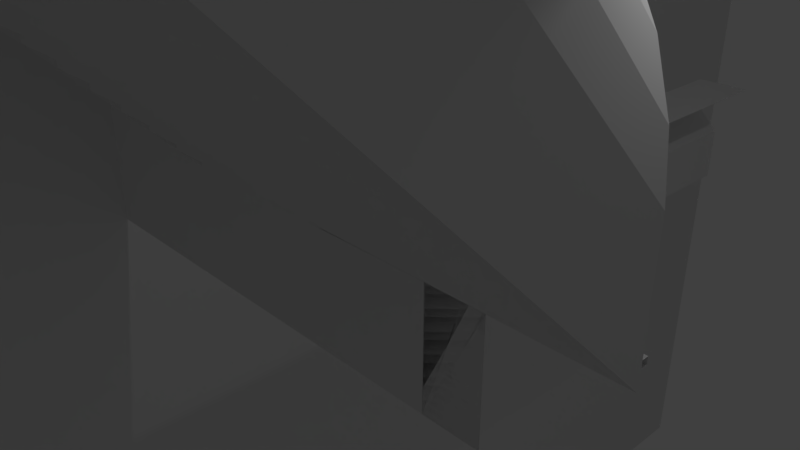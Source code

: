 # Source: station.blend  (saved by Blender 2.79.0; exported with 4.5.12 LTS)
import bpy
from mathutils import Matrix  # noqa: F401  (used for matrix-valued properties, if any)

bpy.ops.wm.read_factory_settings(use_empty=True)
scene = bpy.context.scene
scene.name = 'Scene'

# ---- collections
col_collection_1 = bpy.data.collections.new('Collection 1'); scene.collection.children.link(col_collection_1)

# ---- materials (node trees are filled in below, after node groups)
mat_material_002 = bpy.data.materials.new('Material.002')
mat_material_002.alpha_threshold = 0.0
mat_material_002.use_transparent_shadow = False
mat_material_002.roughness = 0.5
mat_material_003 = bpy.data.materials.new('Material.003')
mat_material_003.alpha_threshold = 0.0
mat_material_003.use_transparent_shadow = False
mat_material_003.roughness = 0.5
mat_material = bpy.data.materials.new('Material')
mat_material.alpha_threshold = 0.0
mat_material.use_transparent_shadow = False
mat_material.roughness = 0.5
mat_material_001 = bpy.data.materials.new('Material.001')
mat_material_001.alpha_threshold = 0.0
mat_material_001.use_transparent_shadow = False
mat_material_001.roughness = 0.5

# ---- material node trees

# ---- world
world_world = bpy.data.worlds.new('World'); scene.world = world_world
world_world.color = (0.05088, 0.05088, 0.05088)
world_world.use_sun_shadow = False
world_world.sun_shadow_jitter_overblur = 0.0
world_world.cycles.sampling_method = 'MANUAL'

# ---- cameras
cam_camera = bpy.data.cameras.new('Camera')
cam_camera.clip_end = 100.0
cam_camera.lens = 35.0
cam_camera.sensor_width = 32.0
cam_camera.sensor_height = 18.0
cam_camera.ortho_scale = 7.314
cam_camera.dof.focus_distance = 0.0
cam_camera.dof.aperture_fstop = 128.0

# ---- lights
light_lamp = bpy.data.lights.new('Lamp', 'POINT')
light_lamp.transmission_factor = 0.0
light_lamp.cutoff_distance = 30.0
light_lamp.energy = 100.0
light_lamp.shadow_buffer_clip_start = 1.001
light_lamp.shadow_soft_size = 0.1
light_lamp.shadow_maximum_resolution = 0.006
light_lamp.use_absolute_resolution = True

# ---- meshes
me_cube = bpy.data.meshes.new('Cube')
me_cube.from_pydata([(-2.425, -1.425, -0.5), (-2.425, -1.425, 2.25), (-2.425, 0.575, -0.5), (-2.425, 0.575, 2.25), (-0.175, -1.425, -0.5), (-0.175, -1.425, 2.25), (-0.175, 0.575, -0.5), (-0.175, 0.575, 2.25), (-0.175, -0.325, 0.3), (-0.175, -0.525, 0.25), (-0.175, -0.325, 0.25), (-0.175, -0.525, 0.3), (-0.175, -0.5231, 0.3195), (-0.175, -0.5174, 0.3383), (-0.175, -0.5081, 0.3556), (-0.175, -0.4957, 0.3707), (-0.175, -0.4806, 0.3831), (-0.175, -0.4633, 0.3924), (-0.175, -0.4445, 0.3981), (-0.175, -0.425, 0.4), (-0.175, -0.4055, 0.3981), (-0.175, -0.3867, 0.3924), (-0.175, -0.3694, 0.3831), (-0.175, -0.3543, 0.3707), (-0.175, -0.3419, 0.3556), (-0.175, -0.3326, 0.3383), (-0.175, -0.3269, 0.3195), (-2.4, -1.4, -0.475), (-2.4, -1.4, 2.225), (-2.4, 0.55, -0.475), (-2.4, 0.55, 2.225), (-0.2, -1.4, -0.475), (-0.2, -1.4, 2.225), (-0.2, 0.55, -0.475), (-0.2, 0.55, 2.225), (-0.2, -0.325, 0.3), (-0.2, -0.525, 0.25), (-0.2, -0.325, 0.25), (-0.2, -0.525, 0.3), (-0.2, -0.5231, 0.3195), (-0.2, -0.5174, 0.3383), (-0.2, -0.5081, 0.3556), (-0.2, -0.4957, 0.3707), (-0.2, -0.4806, 0.3831), (-0.2, -0.4633, 0.3924), (-0.2, -0.4445, 0.3981), (-0.2, -0.425, 0.4), (-0.2, -0.4055, 0.3981), (-0.2, -0.3867, 0.3924), (-0.2, -0.3694, 0.3831), (-0.2, -0.3543, 0.3707), (-0.2, -0.3419, 0.3556), (-0.2, -0.3326, 0.3383), (-0.2, -0.3269, 0.3195)], [], [(0, 2, 3, 1), (2, 6, 7, 3), (4, 0, 1, 5), (2, 0, 4, 6), (7, 5, 1, 3), (6, 4, 9, 10), (9, 4, 5, 19, 18, 17, 16, 15, 14, 13, 12, 11), (19, 7, 6, 10, 8, 26, 25, 24, 23, 22, 21, 20), (5, 7, 19), (27, 29, 30, 28), (29, 33, 34, 30), (31, 27, 28, 32), (29, 27, 31, 33), (34, 32, 28, 30), (33, 31, 36, 37), (9, 36, 38, 11), (11, 38, 39, 12), (12, 39, 40, 13), (13, 40, 41, 14), (14, 41, 42, 15), (15, 42, 43, 16), (16, 43, 44, 17), (17, 44, 45, 18), (18, 45, 46, 19), (19, 46, 47, 20), (20, 47, 48, 21), (21, 48, 49, 22), (22, 49, 50, 23), (23, 50, 51, 24), (24, 51, 52, 25), (25, 52, 53, 26), (26, 53, 35, 8), (8, 35, 37, 10), (10, 37, 36, 9), (31, 32, 46, 45, 44, 43, 42, 41, 40, 39, 38, 36), (34, 33, 37, 35, 53, 52, 51, 50, 49, 48, 47, 46), (32, 34, 46)])
me_cube.polygons.foreach_set('material_index', [1, 1, 1, 1, 1, 1, 1, 1, 1, 0, 0, 0, 0, 0, 0, 0, 0, 0, 0, 0, 0, 0, 0, 0, 0, 0, 0, 0, 0, 0, 0, 0, 0, 0, 0, 0, 0])
_uv = me_cube.uv_layers.new(name='UVMap')
_uv.uv.foreach_set('vector', [1.419e-08, 0.6622, 0.2381, 0.6622, 0.2381, 1.0, 0.0, 1.0, 0.2679, 0.3342, 2.838e-08, 0.3342, 0.0, 2.928e-08, 0.2679, 0.0, 0.2679, 4.393e-08, 0.5357, 0.0, 0.5357, 0.3342, 0.2679, 0.3342, 0.7619, 0.3342, 1.0, 0.3342, 1.0, 0.6105, 0.7619, 0.6105, 0.5238, 0.6719, 0.7619, 0.6719, 0.7619, 0.9483, 0.5238, 0.9483, 0.7619, 0.6719, 0.5238, 0.6719, 0.631, 0.5798, 0.6548, 0.5798, 0.631, 0.5798, 0.5238, 0.6719, 0.5238, 0.3342, 0.6429, 0.5614, 0.6405, 0.5616, 0.6383, 0.5623, 0.6362, 0.5634, 0.6344, 0.565, 0.633, 0.5668, 0.6319, 0.569, 0.6312, 0.5713, 0.631, 0.5737, 0.6429, 0.5614, 0.7619, 0.3342, 0.7619, 0.6719, 0.6548, 0.5798, 0.6548, 0.5737, 0.6545, 0.5713, 0.6539, 0.569, 0.6528, 0.5668, 0.6513, 0.565, 0.6495, 0.5634, 0.6474, 0.5623, 0.6452, 0.5616, 0.5238, 0.3342, 0.7619, 0.3342, 0.6429, 0.5614, 0.4702, 0.9939, 0.2381, 0.9939, 0.2381, 0.6622, 0.4702, 0.6622, 0.2619, 0.6622, 2.661e-08, 0.6622, 0.0, 0.3342, 0.2619, 0.3342, 0.5238, 0.6622, 0.2619, 0.6622, 0.2619, 0.3342, 0.5238, 0.3342, 0.7679, 0.0, 1.0, 2.928e-08, 1.0, 0.2702, 0.7679, 0.2702, 0.994, 0.8807, 0.7619, 0.8807, 0.7619, 0.6105, 0.994, 0.6105, 0.7679, 0.3316, 0.5357, 0.3316, 0.6399, 0.2426, 0.6637, 0.2426, 0.4762, 0.6622, 0.4792, 0.6622, 0.4792, 0.6683, 0.4762, 0.6683, 0.4762, 0.6683, 0.4792, 0.6683, 0.4792, 0.6707, 0.4762, 0.6707, 0.4762, 0.6707, 0.4792, 0.6707, 0.4792, 0.6731, 0.4762, 0.6731, 0.4762, 0.6731, 0.4792, 0.6731, 0.4792, 0.6754, 0.4762, 0.6754, 0.4762, 0.6754, 0.4792, 0.6754, 0.4792, 0.6774, 0.4762, 0.6774, 0.4762, 0.6796, 0.4732, 0.6796, 0.4732, 0.6777, 0.4762, 0.6777, 0.4762, 0.6777, 0.4732, 0.6777, 0.4732, 0.6756, 0.4762, 0.6756, 0.4762, 0.6756, 0.4732, 0.6756, 0.4732, 0.6733, 0.4762, 0.6733, 0.4762, 0.6733, 0.4732, 0.6733, 0.4732, 0.6709, 0.4762, 0.6709, 0.4762, 0.6709, 0.4732, 0.6709, 0.4732, 0.6685, 0.4762, 0.6685, 0.4762, 0.6685, 0.4732, 0.6685, 0.4732, 0.6662, 0.4762, 0.6662, 0.4762, 0.6662, 0.4732, 0.6662, 0.4732, 0.6641, 0.4762, 0.6641, 0.4762, 0.6641, 0.4732, 0.6641, 0.4732, 0.6622, 0.4762, 0.6622, 0.4792, 0.6622, 0.4821, 0.6622, 0.4821, 0.6643, 0.4792, 0.6643, 0.4792, 0.6643, 0.4821, 0.6643, 0.4821, 0.6666, 0.4792, 0.6666, 0.4792, 0.6666, 0.4821, 0.6666, 0.4821, 0.6689, 0.4792, 0.6689, 0.4792, 0.6689, 0.4821, 0.6689, 0.4821, 0.6714, 0.4792, 0.6714, 0.4792, 0.6714, 0.4821, 0.6714, 0.4821, 0.6774, 0.4792, 0.6774, 0.4732, 0.6868, 0.4702, 0.6868, 0.4702, 0.6622, 0.4732, 0.6622, 0.5357, 0.3316, 0.5357, 2.928e-08, 0.6518, 0.2242, 0.6495, 0.2244, 0.6472, 0.2251, 0.6452, 0.2262, 0.6434, 0.2278, 0.6419, 0.2296, 0.6408, 0.2317, 0.6401, 0.234, 0.6399, 0.2364, 0.6399, 0.2426, 0.7679, 0.0, 0.7679, 0.3316, 0.6637, 0.2426, 0.6637, 0.2364, 0.6635, 0.234, 0.6628, 0.2317, 0.6617, 0.2296, 0.6602, 0.2278, 0.6584, 0.2262, 0.6563, 0.2251, 0.6541, 0.2244, 0.6518, 0.2242, 0.5357, 2.928e-08, 0.7679, 0.0, 0.6518, 0.2242])
me_cube.materials.append(mat_material_002)
me_cube.materials.append(mat_material_003)
me_cube.use_remesh_preserve_volume = False
me_cube.use_remesh_preserve_attributes = False
me_cube.use_mirror_vertex_groups = False
me_cube.update()
me_circle_003 = bpy.data.meshes.new('Circle.003')
me_circle_003.from_pydata([(2.828, -10.0, 14.83), (2.222, -10.0, 15.33), (1.531, -10.0, 15.7), (0.7804, -10.0, 15.92), (-0.7804, -10.0, 15.92), (-1.531, -10.0, 15.7), (-2.222, -10.0, 15.33), (-2.828, -10.0, 14.83), (-3.326, -10.0, 14.22), (-3.696, -10.0, 13.53), (-3.923, -10.0, 12.78), (-4.0, -10.0, 12.0), (3.326, -10.0, 14.22), (3.696, -10.0, 13.53), (3.923, -10.0, 12.78), (4.0, -10.0, 12.0), (-4.0, -10.0, 10.0), (4.0, -10.0, 10.0), (3.562e-07, -10.0, 16.0), (2.64, -11.92, 14.83), (2.045, -11.8, 15.33), (1.367, -11.66, 15.7), (0.6309, -11.52, 15.92), (-0.8999, -11.21, 15.92), (-1.636, -11.07, 15.7), (-2.314, -10.93, 15.33), (-2.909, -10.81, 14.83), (-3.396, -10.72, 14.22), (-3.759, -10.64, 13.53), (-3.982, -10.6, 12.78), (-4.058, -10.59, 12.0), (3.127, -12.01, 14.22), (3.49, -12.09, 13.53), (3.713, -12.13, 12.78), (3.789, -12.15, 12.0), (-4.058, -10.59, 10.0), (3.789, -12.15, 10.0), (-0.1345, -11.37, 16.0), (2.08, -13.76, 14.83), (1.52, -13.53, 15.33), (0.8814, -13.26, 15.7), (0.1881, -12.98, 15.92), (-1.254, -12.38, 15.92), (-1.947, -12.09, 15.7), (-2.586, -11.83, 15.33), (-3.146, -11.6, 14.83), (-3.606, -11.41, 14.22), (-3.947, -11.26, 13.53), (-4.157, -11.18, 12.78), (-4.228, -11.15, 12.0), (2.54, -13.95, 14.22), (2.881, -14.09, 13.53), (3.092, -14.18, 12.78), (3.163, -14.21, 12.0), (-4.228, -11.15, 10.0), (3.163, -14.21, 10.0), (-0.5328, -12.68, 16.0), (1.172, -15.46, 14.83), (0.668, -15.12, 15.33), (0.09305, -14.74, 15.7), (-0.5309, -14.32, 15.92), (-1.829, -13.46, 15.92), (-2.452, -13.04, 15.7), (-3.027, -12.65, 15.33), (-3.531, -12.32, 14.83), (-3.945, -12.04, 14.22), (-4.252, -11.84, 13.53), (-4.442, -11.71, 12.78), (-4.506, -11.67, 12.0), (1.586, -15.74, 14.22), (1.893, -15.94, 13.53), (2.082, -16.07, 12.78), (2.146, -16.11, 12.0), (-4.506, -11.67, 10.0), (2.146, -16.11, 10.0), (-1.18, -13.89, 16.0), (-0.05025, -16.95, 14.83), (-0.4789, -16.52, 15.33), (-0.9679, -16.03, 15.7), (-1.498, -15.5, 15.92), (-2.602, -14.4, 15.92), (-3.133, -13.87, 15.7), (-3.622, -13.38, 15.33), (-4.05, -12.95, 14.83), (-4.402, -12.6, 14.22), (-4.663, -12.34, 13.53), (-4.824, -12.18, 12.78), (-4.879, -12.12, 12.0), (0.3015, -17.3, 14.22), (0.5629, -17.56, 13.53), (0.7238, -17.72, 12.78), (0.7782, -17.78, 12.0), (-4.879, -12.12, 10.0), (0.7782, -17.78, 10.0), (-2.05, -14.95, 16.0), (-1.54, -18.17, 14.83), (-1.876, -17.67, 15.33), (-2.261, -17.09, 15.7), (-2.677, -16.47, 15.92), (-3.545, -15.17, 15.92), (-3.961, -14.55, 15.7), (-4.346, -13.97, 15.33), (-4.682, -13.47, 14.83), (-4.959, -13.05, 14.22), (-5.164, -12.75, 13.53), (-5.291, -12.56, 12.78), (-5.333, -12.49, 12.0), (-1.263, -18.59, 14.22), (-1.058, -18.89, 13.53), (-0.9314, -19.08, 12.78), (-0.8887, -19.15, 12.0), (-5.333, -12.49, 10.0), (-0.8887, -19.15, 10.0), (-3.111, -15.82, 16.0), (-3.239, -19.08, 14.83), (-3.471, -18.52, 15.33), (-3.735, -17.88, 15.7), (-4.023, -17.19, 15.92), (-4.62, -15.75, 15.92), (-4.907, -15.05, 15.7), (-5.172, -14.41, 15.33), (-5.404, -13.85, 14.83), (-5.594, -13.39, 14.22), (-5.735, -13.05, 13.53), (-5.823, -12.84, 12.78), (-5.852, -12.77, 12.0), (-3.048, -19.54, 14.22), (-2.907, -19.88, 13.53), (-2.82, -20.09, 12.78), (-2.79, -20.16, 12.0), (-5.852, -12.77, 10.0), (-2.79, -20.16, 10.0), (-4.321, -16.47, 16.0), (-5.083, -19.64, 14.83), (-5.201, -19.05, 15.33), (-5.336, -18.37, 15.7), (-5.482, -17.63, 15.92), (-5.787, -16.1, 15.92), (-5.933, -15.36, 15.7), (-6.068, -14.69, 15.33), (-6.186, -14.09, 14.83), (-6.283, -13.6, 14.22), (-6.355, -13.24, 13.53), (-6.4, -13.02, 12.78), (-6.415, -12.94, 12.0), (-4.986, -20.13, 14.22), (-4.913, -20.49, 13.53), (-4.869, -20.71, 12.78), (-4.854, -20.79, 12.0), (-6.415, -12.94, 10.0), (-4.854, -20.79, 10.0), (-5.634, -16.87, 16.0), (-7.0, -19.83, 14.83), (-7.0, -19.22, 15.33), (-7.0, -18.53, 15.7), (-7.0, -17.78, 15.92), (-7.0, -16.22, 15.92), (-7.0, -15.47, 15.7), (-7.0, -14.78, 15.33), (-7.0, -14.17, 14.83), (-7.0, -13.67, 14.22), (-7.0, -13.3, 13.53), (-7.0, -13.08, 12.78), (-7.0, -13.0, 12.0), (-7.0, -20.33, 14.22), (-7.0, -20.7, 13.53), (-7.0, -20.92, 12.78), (-7.0, -21.0, 12.0), (-7.0, -13.0, 10.0), (-7.0, -21.0, 10.0), (-7.0, -17.0, 16.0)], [], [(14, 33, 32, 13), (5, 24, 25, 6), (15, 34, 33, 14), (6, 25, 26, 7), (11, 30, 35, 16), (7, 26, 27, 8), (13, 32, 31, 12), (17, 36, 34, 15), (8, 27, 28, 9), (0, 19, 20, 1), (18, 37, 23, 4), (9, 28, 29, 10), (1, 20, 21, 2), (3, 22, 37, 18), (10, 29, 30, 11), (2, 21, 22, 3), (12, 31, 19, 0), (4, 23, 24, 5), (28, 47, 48, 29), (20, 39, 40, 21), (22, 41, 56, 37), (29, 48, 49, 30), (21, 40, 41, 22), (31, 50, 38, 19), (23, 42, 43, 24), (33, 52, 51, 32), (24, 43, 44, 25), (34, 53, 52, 33), (25, 44, 45, 26), (30, 49, 54, 35), (26, 45, 46, 27), (32, 51, 50, 31), (36, 55, 53, 34), (27, 46, 47, 28), (19, 38, 39, 20), (37, 56, 42, 23), (47, 66, 67, 48), (39, 58, 59, 40), (41, 60, 75, 56), (48, 67, 68, 49), (40, 59, 60, 41), (50, 69, 57, 38), (42, 61, 62, 43), (52, 71, 70, 51), (43, 62, 63, 44), (53, 72, 71, 52), (44, 63, 64, 45), (49, 68, 73, 54), (45, 64, 65, 46), (51, 70, 69, 50), (55, 74, 72, 53), (46, 65, 66, 47), (38, 57, 58, 39), (56, 75, 61, 42), (66, 85, 86, 67), (58, 77, 78, 59), (60, 79, 94, 75), (67, 86, 87, 68), (59, 78, 79, 60), (69, 88, 76, 57), (61, 80, 81, 62), (71, 90, 89, 70), (62, 81, 82, 63), (72, 91, 90, 71), (63, 82, 83, 64), (68, 87, 92, 73), (64, 83, 84, 65), (70, 89, 88, 69), (74, 93, 91, 72), (65, 84, 85, 66), (57, 76, 77, 58), (75, 94, 80, 61), (85, 104, 105, 86), (77, 96, 97, 78), (79, 98, 113, 94), (86, 105, 106, 87), (78, 97, 98, 79), (88, 107, 95, 76), (80, 99, 100, 81), (90, 109, 108, 89), (81, 100, 101, 82), (91, 110, 109, 90), (82, 101, 102, 83), (87, 106, 111, 92), (83, 102, 103, 84), (89, 108, 107, 88), (93, 112, 110, 91), (84, 103, 104, 85), (76, 95, 96, 77), (94, 113, 99, 80), (104, 123, 124, 105), (96, 115, 116, 97), (98, 117, 132, 113), (105, 124, 125, 106), (97, 116, 117, 98), (107, 126, 114, 95), (99, 118, 119, 100), (109, 128, 127, 108), (100, 119, 120, 101), (110, 129, 128, 109), (101, 120, 121, 102), (106, 125, 130, 111), (102, 121, 122, 103), (108, 127, 126, 107), (112, 131, 129, 110), (103, 122, 123, 104), (95, 114, 115, 96), (113, 132, 118, 99), (123, 142, 143, 124), (115, 134, 135, 116), (117, 136, 151, 132), (124, 143, 144, 125), (116, 135, 136, 117), (126, 145, 133, 114), (118, 137, 138, 119), (128, 147, 146, 127), (119, 138, 139, 120), (129, 148, 147, 128), (120, 139, 140, 121), (125, 144, 149, 130), (121, 140, 141, 122), (127, 146, 145, 126), (131, 150, 148, 129), (122, 141, 142, 123), (114, 133, 134, 115), (132, 151, 137, 118), (142, 161, 162, 143), (134, 153, 154, 135), (136, 155, 170, 151), (143, 162, 163, 144), (135, 154, 155, 136), (145, 164, 152, 133), (137, 156, 157, 138), (147, 166, 165, 146), (138, 157, 158, 139), (148, 167, 166, 147), (139, 158, 159, 140), (144, 163, 168, 149), (140, 159, 160, 141), (146, 165, 164, 145), (150, 169, 167, 148), (141, 160, 161, 142), (133, 152, 153, 134), (151, 170, 156, 137), (16, 35, 36, 17), (35, 54, 55, 36), (54, 73, 74, 55), (73, 92, 93, 74), (92, 111, 112, 93), (111, 130, 131, 112), (130, 149, 150, 131), (149, 168, 169, 150)])
me_circle_003.polygons.foreach_set('material_index', [0, 0, 0, 0, 0, 0, 0, 0, 0, 0, 0, 0, 0, 0, 0, 0, 0, 0, 0, 0, 0, 0, 0, 0, 0, 0, 0, 0, 0, 0, 0, 0, 0, 0, 0, 0, 0, 0, 0, 0, 0, 0, 0, 0, 0, 0, 0, 0, 0, 0, 0, 0, 0, 0, 0, 0, 0, 0, 0, 0, 0, 0, 0, 0, 0, 0, 0, 0, 0, 0, 0, 0, 0, 0, 0, 0, 0, 0, 0, 0, 0, 0, 0, 0, 0, 0, 0, 0, 0, 0, 0, 0, 0, 0, 0, 0, 0, 0, 0, 0, 0, 0, 0, 0, 0, 0, 0, 0, 0, 0, 0, 0, 0, 0, 0, 0, 0, 0, 0, 0, 0, 0, 0, 0, 0, 0, 0, 0, 0, 0, 0, 0, 0, 0, 0, 0, 0, 0, 0, 0, 0, 0, 0, 0, 1, 1, 1, 1, 1, 1, 1, 1])
_uv = me_circle_003.uv_layers.new(name='UVMap')
_uv.uv.foreach_set('vector', [0.1643, 0.9894, 0.1574, 0.8817, 0.2015, 0.8798, 0.2083, 0.9853, 0.9614, 0.5531, 0.923, 0.5107, 0.9544, 0.4913, 0.9879, 0.5284, 0.1202, 0.9914, 0.1133, 0.8829, 0.1574, 0.8817, 0.1643, 0.9894, 1.0, 0.9982, 0.9479, 1.0, 0.945, 0.969, 0.9905, 0.9674, 0.9717, 0.8141, 0.939, 0.8153, 0.9387, 0.7149, 0.9714, 0.7137, 0.9905, 0.9674, 0.945, 0.969, 0.9426, 0.9336, 0.9826, 0.9322, 0.2083, 0.9853, 0.2015, 0.8798, 0.2438, 0.8774, 0.2504, 0.9793, 0.009347, 0.9937, 0.002359, 0.8852, 0.1133, 0.8829, 0.1202, 0.9914, 0.9826, 0.9322, 0.9426, 0.9336, 0.9407, 0.8952, 0.9768, 0.8939, 0.7847, 0.7115, 0.7157, 0.6352, 0.7457, 0.6176, 0.8104, 0.6891, 0.9012, 0.6082, 0.852, 0.5539, 0.8885, 0.5318, 0.9321, 0.5801, 0.9768, 0.8939, 0.9407, 0.8952, 0.9395, 0.8552, 0.9731, 0.854, 0.8104, 0.6891, 0.7457, 0.6176, 0.7792, 0.5976, 0.8392, 0.6638, 0.8698, 0.6365, 0.8152, 0.5761, 0.852, 0.5539, 0.9012, 0.6082, 0.9731, 0.854, 0.9395, 0.8552, 0.939, 0.8153, 0.9717, 0.8141, 0.8392, 0.6638, 0.7792, 0.5976, 0.8152, 0.5761, 0.8698, 0.6365, 0.2504, 0.9793, 0.2438, 0.8774, 0.2829, 0.8745, 0.2891, 0.9715, 0.9321, 0.5801, 0.8885, 0.5318, 0.923, 0.5107, 0.9614, 0.5531, 0.9407, 0.8952, 0.9041, 0.8952, 0.9054, 0.8552, 0.9395, 0.8552, 0.7457, 0.6176, 0.6975, 0.5359, 0.7347, 0.5221, 0.7792, 0.5976, 0.8152, 0.5761, 0.7746, 0.5072, 0.8155, 0.4919, 0.852, 0.5539, 0.9395, 0.8552, 0.9054, 0.8552, 0.9058, 0.8153, 0.939, 0.8153, 0.7792, 0.5976, 0.7347, 0.5221, 0.7746, 0.5072, 0.8152, 0.5761, 0.2438, 0.8774, 0.2416, 0.7738, 0.2808, 0.7759, 0.2829, 0.8745, 0.8885, 0.5318, 0.856, 0.4767, 0.8945, 0.4622, 0.923, 0.5107, 0.1574, 0.8817, 0.155, 0.7721, 0.1992, 0.7725, 0.2015, 0.8798, 0.923, 0.5107, 0.8945, 0.4622, 0.9294, 0.449, 0.9544, 0.4913, 0.1133, 0.8829, 0.1109, 0.7726, 0.155, 0.7721, 0.1574, 0.8817, 0.9479, 1.0, 0.8949, 1.0, 0.8987, 0.969, 0.945, 0.969, 0.939, 0.8153, 0.9058, 0.8153, 0.9054, 0.7149, 0.9387, 0.7149, 0.945, 0.969, 0.8987, 0.969, 0.9018, 0.9336, 0.9426, 0.9336, 0.2015, 0.8798, 0.1992, 0.7725, 0.2416, 0.7738, 0.2438, 0.8774, 0.002359, 0.8852, 0.0, 0.7748, 0.1109, 0.7726, 0.1133, 0.8829, 0.9426, 0.9336, 0.9018, 0.9336, 0.9041, 0.8952, 0.9407, 0.8952, 0.7157, 0.6352, 0.6644, 0.5482, 0.6975, 0.5359, 0.7457, 0.6176, 0.852, 0.5539, 0.8155, 0.4919, 0.856, 0.4767, 0.8885, 0.5318, 0.9041, 0.8952, 0.8683, 0.8939, 0.8721, 0.854, 0.9054, 0.8552, 0.6975, 0.5359, 0.6679, 0.4473, 0.7073, 0.4401, 0.7347, 0.5221, 0.7746, 0.5072, 0.7495, 0.4325, 0.793, 0.4247, 0.8155, 0.4919, 0.9054, 0.8552, 0.8721, 0.854, 0.8732, 0.8141, 0.9058, 0.8153, 0.7347, 0.5221, 0.7073, 0.4401, 0.7495, 0.4325, 0.7746, 0.5072, 0.2416, 0.7738, 0.2438, 0.6725, 0.2829, 0.6795, 0.2808, 0.7759, 0.856, 0.4767, 0.836, 0.417, 0.8769, 0.4097, 0.8945, 0.4622, 0.155, 0.7721, 0.1574, 0.6649, 0.2015, 0.6675, 0.1992, 0.7725, 0.8945, 0.4622, 0.8769, 0.4097, 0.9141, 0.4031, 0.9294, 0.449, 0.1109, 0.7726, 0.1133, 0.6646, 0.1574, 0.6649, 0.155, 0.7721, 0.8949, 1.0, 0.8431, 0.9982, 0.8535, 0.9674, 0.8987, 0.969, 0.9058, 0.8153, 0.8732, 0.8141, 0.8729, 0.7137, 0.9054, 0.7149, 0.8987, 0.969, 0.8535, 0.9674, 0.862, 0.9322, 0.9018, 0.9336, 0.1992, 0.7725, 0.2015, 0.6675, 0.2438, 0.6725, 0.2416, 0.7738, 0.0, 0.7748, 0.002359, 0.6668, 0.1133, 0.6646, 0.1109, 0.7726, 0.9018, 0.9336, 0.862, 0.9322, 0.8683, 0.8939, 0.9041, 0.8952, 0.6644, 0.5482, 0.6328, 0.4538, 0.6679, 0.4473, 0.6975, 0.5359, 0.8155, 0.4919, 0.793, 0.4247, 0.836, 0.417, 0.856, 0.4767, 0.8683, 0.8939, 0.8346, 0.8914, 0.8408, 0.8517, 0.8721, 0.854, 0.6679, 0.4473, 0.6579, 0.3552, 0.698, 0.355, 0.7073, 0.4401, 0.7495, 0.4325, 0.7411, 0.3548, 0.7854, 0.3548, 0.793, 0.4247, 0.8721, 0.854, 0.8408, 0.8517, 0.8427, 0.8119, 0.8732, 0.8141, 0.7073, 0.4401, 0.698, 0.355, 0.7411, 0.3548, 0.7495, 0.4325, 0.2438, 0.6725, 0.2504, 0.5772, 0.2891, 0.5888, 0.2829, 0.6795, 0.836, 0.417, 0.8293, 0.3549, 0.8709, 0.3551, 0.8769, 0.4097, 0.1574, 0.6649, 0.1643, 0.5641, 0.2083, 0.5689, 0.2015, 0.6675, 0.8769, 0.4097, 0.8709, 0.3551, 0.9089, 0.3554, 0.9141, 0.4031, 0.1133, 0.6646, 0.1202, 0.5631, 0.1643, 0.5641, 0.1574, 0.6649, 0.9141, 0.4031, 0.9089, 0.3554, 0.9416, 0.3559, 0.9462, 0.3975, 0.8732, 0.8141, 0.8427, 0.8119, 0.8424, 0.7115, 0.8729, 0.7137, 0.8535, 0.9674, 0.8111, 0.9642, 0.8246, 0.9294, 0.862, 0.9322, 0.2015, 0.6675, 0.2083, 0.5689, 0.2504, 0.5772, 0.2438, 0.6725, 0.002359, 0.6668, 0.009347, 0.5654, 0.1202, 0.5631, 0.1133, 0.6646, 0.862, 0.9322, 0.8246, 0.9294, 0.8346, 0.8914, 0.8683, 0.8939, 0.6328, 0.4538, 0.6221, 0.3556, 0.6579, 0.3552, 0.6679, 0.4473, 0.793, 0.4247, 0.7854, 0.3548, 0.8293, 0.3549, 0.836, 0.417, 0.7875, 0.8914, 0.7539, 0.8939, 0.7501, 0.854, 0.7814, 0.8517, 0.6579, 0.3552, 0.6679, 0.2631, 0.7073, 0.2698, 0.698, 0.355, 0.7411, 0.3548, 0.7495, 0.2771, 0.793, 0.2849, 0.7854, 0.3548, 0.7814, 0.8517, 0.7501, 0.854, 0.7489, 0.8141, 0.7794, 0.8119, 0.698, 0.355, 0.7073, 0.2698, 0.7495, 0.2771, 0.7411, 0.3548, 0.5396, 0.9796, 0.533, 0.8843, 0.572, 0.8773, 0.5783, 0.968, 0.8293, 0.3549, 0.836, 0.2928, 0.8769, 0.3005, 0.8709, 0.3551, 0.4534, 0.9927, 0.4465, 0.8919, 0.4906, 0.8893, 0.4974, 0.9879, 0.8709, 0.3551, 0.8769, 0.3005, 0.9141, 0.3077, 0.9089, 0.3554, 0.4094, 0.9937, 0.4024, 0.8922, 0.4465, 0.8919, 0.4534, 0.9927, 0.9089, 0.3554, 0.9141, 0.3077, 0.9462, 0.3142, 0.9416, 0.3559, 0.7794, 0.8119, 0.7489, 0.8141, 0.7493, 0.7137, 0.7798, 0.7115, 0.8111, 0.9642, 0.7686, 0.9674, 0.7601, 0.9322, 0.7975, 0.9294, 0.4974, 0.9879, 0.4906, 0.8893, 0.533, 0.8843, 0.5396, 0.9796, 0.2985, 0.9914, 0.2915, 0.89, 0.4024, 0.8922, 0.4094, 0.9937, 0.7975, 0.9294, 0.7601, 0.9322, 0.7539, 0.8939, 0.7875, 0.8914, 0.6221, 0.3556, 0.6328, 0.2575, 0.6679, 0.2631, 0.6579, 0.3552, 0.7854, 0.3548, 0.793, 0.2849, 0.836, 0.2928, 0.8293, 0.3549, 0.7539, 0.8939, 0.7181, 0.8952, 0.7167, 0.8552, 0.7501, 0.854, 0.6679, 0.2631, 0.6975, 0.1746, 0.7347, 0.1879, 0.7073, 0.2698, 0.7495, 0.2771, 0.7746, 0.2024, 0.8155, 0.2177, 0.793, 0.2849, 0.7501, 0.854, 0.7167, 0.8552, 0.7164, 0.8153, 0.7489, 0.8141, 0.7073, 0.2698, 0.7347, 0.1879, 0.7746, 0.2024, 0.7495, 0.2771, 0.533, 0.8843, 0.5308, 0.783, 0.5699, 0.7809, 0.572, 0.8773, 0.836, 0.2928, 0.856, 0.2331, 0.8945, 0.248, 0.8769, 0.3005, 0.4465, 0.8919, 0.4442, 0.7847, 0.4883, 0.7843, 0.4906, 0.8893, 0.8769, 0.3005, 0.8945, 0.248, 0.9294, 0.2618, 0.9141, 0.3077, 0.4024, 0.8922, 0.4, 0.7842, 0.4442, 0.7847, 0.4465, 0.8919, 0.779, 0.9982, 0.7272, 1.0, 0.7234, 0.969, 0.7686, 0.9674, 0.7489, 0.8141, 0.7164, 0.8153, 0.7167, 0.7149, 0.7493, 0.7137, 0.7686, 0.9674, 0.7234, 0.969, 0.7203, 0.9336, 0.7601, 0.9322, 0.4906, 0.8893, 0.4883, 0.7843, 0.5308, 0.783, 0.533, 0.8843, 0.2915, 0.89, 0.2891, 0.782, 0.4, 0.7842, 0.4024, 0.8922, 0.7601, 0.9322, 0.7203, 0.9336, 0.7181, 0.8952, 0.7539, 0.8939, 0.6328, 0.2575, 0.6644, 0.1631, 0.6975, 0.1746, 0.6679, 0.2631, 0.793, 0.2849, 0.8155, 0.2177, 0.856, 0.2331, 0.836, 0.2928, 0.7181, 0.8952, 0.6814, 0.8952, 0.6826, 0.8552, 0.7167, 0.8552, 0.6975, 0.1746, 0.7457, 0.09303, 0.7792, 0.1124, 0.7347, 0.1879, 0.7746, 0.2024, 0.8152, 0.1336, 0.852, 0.1558, 0.8155, 0.2177, 0.7167, 0.8552, 0.6826, 0.8552, 0.6831, 0.8153, 0.7164, 0.8153, 0.7347, 0.1879, 0.7792, 0.1124, 0.8152, 0.1336, 0.7746, 0.2024, 0.5308, 0.783, 0.533, 0.6794, 0.572, 0.6823, 0.5699, 0.7809, 0.856, 0.2331, 0.8885, 0.178, 0.923, 0.1996, 0.8945, 0.248, 0.4442, 0.7847, 0.4465, 0.6751, 0.4906, 0.677, 0.4883, 0.7843, 0.8945, 0.248, 0.923, 0.1996, 0.9544, 0.2196, 0.9294, 0.2618, 0.4, 0.7842, 0.4024, 0.6739, 0.4465, 0.6751, 0.4442, 0.7847, 0.7272, 1.0, 0.6743, 1.0, 0.6772, 0.969, 0.7234, 0.969, 0.7164, 0.8153, 0.6831, 0.8153, 0.6835, 0.7149, 0.7167, 0.7149, 0.7234, 0.969, 0.6772, 0.969, 0.6796, 0.9336, 0.7203, 0.9336, 0.4883, 0.7843, 0.4906, 0.677, 0.533, 0.6794, 0.5308, 0.783, 0.2891, 0.782, 0.2915, 0.6716, 0.4024, 0.6739, 0.4, 0.7842, 0.7203, 0.9336, 0.6796, 0.9336, 0.6814, 0.8952, 0.7181, 0.8952, 0.6644, 0.1631, 0.7157, 0.07618, 0.7457, 0.09303, 0.6975, 0.1746, 0.8155, 0.2177, 0.852, 0.1558, 0.8885, 0.178, 0.856, 0.2331, 0.6814, 0.8952, 0.6454, 0.8939, 0.6491, 0.854, 0.6826, 0.8552, 0.7457, 0.09303, 0.8104, 0.02155, 0.8392, 0.04629, 0.7792, 0.1124, 0.8152, 0.1336, 0.8698, 0.07329, 0.9012, 0.1015, 0.852, 0.1558, 0.6826, 0.8552, 0.6491, 0.854, 0.6504, 0.8141, 0.6831, 0.8153, 0.7792, 0.1124, 0.8392, 0.04629, 0.8698, 0.07329, 0.8152, 0.1336, 0.533, 0.6794, 0.5396, 0.5775, 0.5783, 0.5853, 0.572, 0.6823, 0.8885, 0.178, 0.9321, 0.1298, 0.9614, 0.1572, 0.923, 0.1996, 0.4465, 0.6751, 0.4534, 0.5674, 0.4974, 0.5715, 0.4906, 0.677, 0.923, 0.1996, 0.9614, 0.1572, 0.9879, 0.1826, 0.9544, 0.2196, 0.4024, 0.6739, 0.4094, 0.5654, 0.4534, 0.5674, 0.4465, 0.6751, 0.6743, 1.0, 0.6221, 0.9982, 0.6317, 0.9674, 0.6772, 0.969, 0.6831, 0.8153, 0.6504, 0.8141, 0.6508, 0.7137, 0.6835, 0.7149, 0.6772, 0.969, 0.6317, 0.9674, 0.6395, 0.9322, 0.6796, 0.9336, 0.4906, 0.677, 0.4974, 0.5715, 0.5396, 0.5775, 0.533, 0.6794, 0.2915, 0.6716, 0.2985, 0.5631, 0.4094, 0.5654, 0.4024, 0.6739, 0.6796, 0.9336, 0.6395, 0.9322, 0.6454, 0.8939, 0.6814, 0.8952, 0.7157, 0.07618, 0.7847, 0.0, 0.8104, 0.02155, 0.7457, 0.09303, 0.852, 0.1558, 0.9012, 0.1015, 0.9321, 0.1298, 0.8885, 0.178, 0.4525, 0.0, 0.4557, 0.02996, 0.01195, 0.1099, 0.0, 0.0, 0.4557, 0.02996, 0.4654, 0.05877, 0.04736, 0.2155, 0.01195, 0.1099, 0.4654, 0.05877, 0.4811, 0.08532, 0.1049, 0.3129, 0.04736, 0.2155, 0.4811, 0.08532, 0.5022, 0.1086, 0.1822, 0.3982, 0.1049, 0.3129, 0.5022, 0.1086, 0.5279, 0.1277, 0.2765, 0.4682, 0.1822, 0.3982, 0.5279, 0.1277, 0.5572, 0.1419, 0.3841, 0.5203, 0.2765, 0.4682, 0.5572, 0.1419, 0.589, 0.1506, 0.5008, 0.5523, 0.3841, 0.5203, 0.589, 0.1506, 0.6221, 0.1536, 0.6221, 0.5631, 0.5008, 0.5523])
me_circle_003.materials.append(mat_material)
me_circle_003.materials.append(mat_material_001)
me_circle_003.use_remesh_preserve_volume = False
me_circle_003.use_remesh_preserve_attributes = False
me_circle_003.use_mirror_vertex_groups = False
me_circle_003.update()
me_circle_002 = bpy.data.meshes.new('Circle.002')
me_circle_002.from_pydata([(-5.657, -5.657, 2.842e-07), (-6.652, -4.445, 2.842e-07), (-7.391, -3.061, 2.842e-07), (-7.846, -1.561, 2.842e-07), (-8.0, -1.86e-06, 2.991e-07), (-4.445, -6.652, 2.842e-07), (-3.061, -7.391, 2.842e-07), (-1.561, -7.846, 2.842e-07), (3.438e-06, -8.0, 7.61e-07), (10.0, -8.0, 7.61e-07), (8.439, -7.846, 2.842e-07), (6.939, -7.391, 2.842e-07), (5.555, -6.652, 2.842e-07), (2.0, -1.86e-06, 2.991e-07), (2.154, -1.561, 2.842e-07), (2.609, -3.061, 2.842e-07), (3.348, -4.445, 2.842e-07), (4.343, -5.657, 2.842e-07), (-8.0, 2.0, 1.481e-07), (-7.0, 2.0, 1.481e-07), (1.0, 2.0, -1.51e-07), (2.0, 2.0, -1.51e-07)], [], [(6, 7, 8, 9, 10, 11, 12, 17, 16, 15, 14, 13, 21, 20, 19, 18, 4, 3, 2, 1, 0, 5)])
_uv = me_circle_002.uv_layers.new(name='UVMap')
_uv.uv.foreach_set('vector', [0.9391, 0.7256, 0.9846, 0.6423, 1.0, 0.5556, 1.0, 0.0, 0.9846, 0.08671, 0.9391, 0.1701, 0.8652, 0.2469, 0.7657, 0.3143, 0.6445, 0.3695, 0.5061, 0.4106, 0.3561, 0.4359, 0.2, 0.4444, 0.0, 0.4444, 2.384e-08, 0.5, 6.199e-07, 0.9444, 6.318e-07, 1.0, 0.2, 1.0, 0.3561, 0.9915, 0.5061, 0.9662, 0.6445, 0.9251, 0.7657, 0.8698, 0.8652, 0.8025])
me_circle_002.use_remesh_preserve_volume = False
me_circle_002.use_remesh_preserve_attributes = False
me_circle_002.use_mirror_vertex_groups = False
me_circle_002.update()
me_plane_004 = bpy.data.meshes.new('Plane.004')
me_plane_004.from_pydata([(-0.2, 5.0, 4.0), (0.2, 5.0, 4.0), (-0.1, 5.2, 4.0), (0.1, 5.2, 4.0), (0.17, 5.0, 4.0), (0.08, 5.18, 4.0), (-0.08, 5.18, 4.0), (-0.17, 5.0, 4.0), (-0.2, 5.0, -4.0), (0.2, 5.0, -4.0), (-0.1, 5.2, -4.0), (0.1, 5.2, -4.0), (0.17, 5.0, -4.0), (0.08, 5.18, -4.0), (-0.08, 5.18, -4.0), (-0.17, 5.0, -4.0)], [], [(2, 0, 7, 6, 5, 4, 1, 3), (5, 6, 14, 13), (6, 7, 15, 14), (0, 2, 10, 8), (10, 11, 9, 12, 13, 14, 15, 8), (3, 1, 9, 11), (1, 4, 12, 9), (4, 5, 13, 12), (2, 3, 11, 10), (7, 0, 8, 15)])
_uv = me_plane_004.uv_layers.new(name='UVMap')
_uv.uv.foreach_set('vector', [0.8127, 0.0625, 1.0, 0.05, 1.0, 0.05375, 0.8314, 0.065, 0.8314, 0.085, 1.0, 0.09625, 1.0, 0.1, 0.8127, 0.0875, 0.5613, 1.0, 0.4943, 1.0, 0.4943, 5.96e-08, 0.5613, 8.941e-08, 0.4943, 1.0, 0.3058, 1.0, 0.3058, 2.98e-08, 0.4943, 5.96e-08, 2.233e-06, 0.0, 0.2094, 0.0, 0.2094, 1.0, 0.0, 1.0, 0.8127, 0.0375, 0.8127, 0.0125, 1.0, 0.0, 1.0, 0.00375, 0.8314, 0.015, 0.8314, 0.035, 1.0, 0.04625, 1.0, 0.05, 0.5613, 0.0, 0.687, 1.192e-07, 0.687, 1.0, 0.5613, 1.0, 0.687, 1.192e-07, 0.6996, 5.96e-08, 0.6996, 1.0, 0.687, 1.0, 0.8127, 1.0, 0.6996, 1.0, 0.6996, 0.0, 0.8127, 0.0, 0.2094, 0.0, 0.2932, 0.0, 0.2932, 1.0, 0.2094, 1.0, 0.3058, 1.0, 0.2932, 1.0, 0.2932, 0.0, 0.3058, 2.98e-08])
me_plane_004.use_remesh_preserve_volume = False
me_plane_004.use_remesh_preserve_attributes = False
me_plane_004.use_mirror_vertex_groups = False
me_plane_004.update()
me_circle_001 = bpy.data.meshes.new('Circle.001')
me_circle_001.from_pydata([(-5.657, -5.657, 2.842e-07), (-6.652, -4.445, 2.842e-07), (-7.391, -3.061, 2.842e-07), (-7.846, -1.561, 2.842e-07), (-8.0, -1.86e-06, 2.991e-07), (-7.0, -2.0, 1.51e-07), (-6.923, -2.78, 1.51e-07), (-6.696, -3.531, 1.51e-07), (-6.326, -4.222, 1.51e-07), (-5.828, -4.828, 1.51e-07), (-5.222, -5.326, 1.51e-07), (-4.531, -5.696, 1.51e-07), (-3.78, -5.923, 1.51e-07), (-3.0, -6.0, 1.51e-07), (-2.22, -5.923, 1.51e-07), (-1.469, -5.696, 1.51e-07), (-0.7777, -5.326, 1.51e-07), (-0.1716, -4.828, 1.51e-07), (0.3259, -4.222, 1.51e-07), (0.6955, -3.531, 1.51e-07), (0.9231, -2.78, 1.51e-07), (1.0, -2.0, 1.51e-07), (1.0, 2.98e-06, 0.0), (-7.0, -4.768e-07, 0.0), (-4.445, -6.652, 2.842e-07), (-3.061, -7.391, 2.842e-07), (-1.561, -7.846, 2.842e-07), (3.438e-06, -8.0, 7.61e-07), (10.0, -8.0, 7.61e-07), (8.439, -7.846, 2.842e-07), (6.939, -7.391, 2.842e-07), (5.555, -6.652, 2.842e-07), (2.0, -1.86e-06, 2.991e-07), (2.154, -1.561, 2.842e-07), (2.609, -3.061, 2.842e-07), (3.348, -4.445, 2.842e-07), (4.343, -5.657, 2.842e-07), (-8.0, 2.0, 1.481e-07), (-7.0, 2.0, 1.481e-07), (1.0, 2.0, -1.51e-07), (2.0, 2.0, -1.51e-07)], [], [(25, 26, 27, 28, 29, 30, 31, 36, 35, 34, 33, 32, 40, 39, 22, 21, 20, 19, 18, 17, 16, 15, 14, 13, 12, 11, 10, 9, 8, 7, 6, 5, 23, 38, 37, 4, 3, 2, 1, 0, 24)])
_uv = me_circle_001.uv_layers.new(name='UVMap')
_uv.uv.foreach_set('vector', [0.9391, 0.7256, 0.9846, 0.6423, 1.0, 0.5556, 1.0, 0.0, 0.9846, 0.08671, 0.9391, 0.1701, 0.8652, 0.2469, 0.7657, 0.3143, 0.6445, 0.3695, 0.5061, 0.4106, 0.3561, 0.4359, 0.2, 0.4444, 0.0, 0.4444, 2.384e-08, 0.5, 0.2, 0.5, 0.4, 0.5, 0.478, 0.5043, 0.5531, 0.5169, 0.6222, 0.5375, 0.6828, 0.5651, 0.7326, 0.5988, 0.7696, 0.6372, 0.7923, 0.6789, 0.8, 0.7222, 0.7923, 0.7656, 0.7696, 0.8073, 0.7326, 0.8457, 0.6828, 0.8794, 0.6222, 0.907, 0.5531, 0.9275, 0.478, 0.9402, 0.4, 0.9444, 0.2, 0.9444, 6.199e-07, 0.9444, 6.318e-07, 1.0, 0.2, 1.0, 0.3561, 0.9915, 0.5061, 0.9662, 0.6445, 0.9251, 0.7657, 0.8698, 0.8652, 0.8025])
me_circle_001.use_remesh_preserve_volume = False
me_circle_001.use_remesh_preserve_attributes = False
me_circle_001.use_mirror_vertex_groups = False
me_circle_001.update()
me_circle = bpy.data.meshes.new('Circle')
me_circle.from_pydata([(2.828, -10.0, 14.83), (2.222, -10.0, 15.33), (1.531, -10.0, 15.7), (0.7804, -10.0, 15.92), (-0.7804, -10.0, 15.92), (-1.531, -10.0, 15.7), (-2.222, -10.0, 15.33), (-4.0, 2.651e-07, 2.0), (-3.923, 1.98e-07, 2.78), (-3.696, 1.98e-07, 3.531), (-3.326, 7.881e-08, 4.222), (-2.828, 7.881e-08, 4.828), (-2.222, 7.881e-08, 5.326), (-1.531, 7.881e-08, 5.696), (-0.7804, 7.881e-08, 5.923), (1.581e-06, 7.881e-08, 6.0), (0.7804, 7.881e-08, 5.923), (1.531, 7.881e-08, 5.696), (2.222, 7.881e-08, 5.326), (2.828, 7.881e-08, 4.828), (3.326, 7.881e-08, 4.222), (3.696, 1.98e-07, 3.531), (3.923, 1.98e-07, 2.78), (4.0, 2.651e-07, 2.0), (-2.828, -10.0, 14.83), (-3.326, -10.0, 14.22), (-3.696, -10.0, 13.53), (-3.923, -10.0, 12.78), (-4.0, -10.0, 12.0), (-4.0, 2.651e-07, 9.537e-07), (4.0, 2.651e-07, -2.742e-06), (3.326, -10.0, 14.22), (3.696, -10.0, 13.53), (3.923, -10.0, 12.78), (4.0, -10.0, 12.0), (-4.0, -10.0, 10.0), (4.0, -10.0, 10.0), (3.562e-07, -10.0, 16.0)], [], [(19, 0, 1, 18), (12, 6, 24, 11), (20, 31, 0, 19), (13, 5, 6, 12), (21, 32, 31, 20), (14, 4, 5, 13), (7, 28, 35, 29), (22, 33, 32, 21), (15, 37, 4, 14), (30, 36, 34, 23), (8, 27, 28, 7), (23, 34, 33, 22), (16, 3, 37, 15), (9, 26, 27, 8), (17, 2, 3, 16), (10, 25, 26, 9), (18, 1, 2, 17), (11, 24, 25, 10)])
_uv = me_circle.uv_layers.new(name='UVMap')
_uv.uv.foreach_set('vector', [0.7088, 0.1858, 0.7088, 0.9549, 0.6593, 0.974, 0.6593, 0.2049, 0.3356, 0.2049, 0.3356, 0.974, 0.2861, 0.9549, 0.2861, 0.1858, 0.7552, 0.1625, 0.7552, 0.9316, 0.7088, 0.9549, 0.7088, 0.1858, 0.3879, 0.2191, 0.3879, 0.9882, 0.3356, 0.974, 0.3356, 0.2049, 0.7986, 0.1359, 0.7986, 0.905, 0.7552, 0.9316, 0.7552, 0.1625, 0.4421, 0.2279, 0.4421, 0.997, 0.3879, 0.9882, 0.3879, 0.2191, 0.1161, 0.077, 0.1161, 0.8461, 0.01613, 0.7692, 0.01614, 8.604e-05, 0.8394, 0.107, 0.8394, 0.8761, 0.7986, 0.905, 0.7986, 0.1359, 0.4974, 0.2308, 0.4974, 0.9999, 0.4421, 0.997, 0.4421, 0.2279, 0.9788, 8.69e-05, 0.9788, 0.7692, 0.8788, 0.8461, 0.8788, 0.077, 0.1555, 0.107, 0.1555, 0.8761, 0.1161, 0.8461, 0.1161, 0.077, 0.8788, 0.077, 0.8788, 0.8461, 0.8394, 0.8761, 0.8394, 0.107, 0.5527, 0.2279, 0.5527, 0.997, 0.4974, 0.9999, 0.4974, 0.2308, 0.1963, 0.1359, 0.1963, 0.905, 0.1555, 0.8761, 0.1555, 0.107, 0.607, 0.2191, 0.607, 0.9882, 0.5527, 0.997, 0.5527, 0.2279, 0.2397, 0.1625, 0.2396, 0.9316, 0.1963, 0.905, 0.1963, 0.1359, 0.6593, 0.2049, 0.6593, 0.974, 0.607, 0.9882, 0.607, 0.2191, 0.2861, 0.1858, 0.2861, 0.9549, 0.2396, 0.9316, 0.2397, 0.1625])
me_circle.use_remesh_preserve_volume = False
me_circle.use_remesh_preserve_attributes = False
me_circle.use_mirror_vertex_groups = False
me_circle.update()
me_plane_003 = bpy.data.meshes.new('Plane.003')
me_plane_003.from_pydata([(-4.0, -5.96e-08, 0.3), (4.0, -5.96e-08, 0.3), (-4.0, 5.96e-08, 0.0), (4.0, 5.96e-08, 0.0), (-4.0, 0.1, 0.3), (4.0, 0.1, 0.3), (-4.0, 0.1, 0.4), (4.0, 0.1, 0.4), (-4.0, -0.4, 0.4), (4.0, -0.4, 0.4), (-4.0, -0.4, 0.7), (4.0, -0.4, 0.7), (-4.0, -0.3, 0.7), (4.0, -0.3, 0.7), (-4.0, -0.3, 0.8), (4.0, -0.3, 0.8), (-4.0, -0.8, 0.8), (4.0, -0.8, 0.8), (-4.0, -0.8, 1.1), (4.0, -0.8, 1.1), (-4.0, -0.7, 1.1), (4.0, -0.7, 1.1), (-4.0, -0.7, 1.2), (4.0, -0.7, 1.2), (-4.0, -1.2, 1.2), (4.0, -2.4, 2.7), (4.0, -2.4, 2.4), (4.0, -1.9, 2.4), (-4.0, -1.9, 2.4), (4.0, -1.9, 2.3), (-4.0, -1.9, 2.3), (4.0, -2.0, 2.3), (-4.0, -2.0, 2.3), (4.0, -2.0, 2.0), (-4.0, -2.0, 2.0), (4.0, -1.5, 2.0), (-4.0, -1.5, 2.0), (4.0, -1.5, 1.9), (-4.0, -1.5, 1.9), (4.0, -1.6, 1.9), (-4.0, -1.6, 1.9), (4.0, -1.6, 1.6), (-4.0, -1.6, 1.6), (4.0, -1.1, 1.6), (-4.0, -1.1, 1.6), (4.0, -1.1, 1.5), (-4.0, -1.1, 1.5), (4.0, -1.2, 1.2), (-4.0, -2.4, 2.7), (4.0, -1.2, 1.5), (-4.0, -1.2, 1.5), (-4.0, -2.4, 2.4), (-4.0, -2.3, 2.7), (4.0, -2.3, 2.7), (-4.0, -2.3, 2.8), (4.0, -2.3, 2.8), (-4.0, -2.8, 2.8), (4.0, -2.8, 2.8), (-4.0, -2.8, 3.1), (4.0, -2.8, 3.1), (-4.0, -2.7, 3.1), (4.0, -2.7, 3.1), (-4.0, -2.7, 3.2), (4.0, -2.7, 3.2), (-4.0, -3.2, 3.2), (4.0, -3.2, 3.2), (-4.0, -3.2, 3.5), (4.0, -3.2, 3.5), (-4.0, -3.1, 3.5), (4.0, -3.1, 3.5), (-4.0, -3.1, 3.6), (4.0, -3.1, 3.6), (-4.0, -3.6, 3.6), (4.0, -4.8, 4.8), (4.0, -4.3, 4.8), (-4.0, -4.3, 4.8), (4.0, -4.3, 4.7), (-4.0, -4.3, 4.7), (4.0, -4.4, 4.7), (-4.0, -4.4, 4.7), (4.0, -4.4, 4.4), (-4.0, -4.4, 4.4), (4.0, -3.9, 4.4), (-4.0, -3.9, 4.4), (4.0, -3.9, 4.3), (-4.0, -3.9, 4.3), (4.0, -4.0, 4.3), (-4.0, -4.0, 4.3), (4.0, -4.0, 4.0), (-4.0, -4.0, 4.0), (4.0, -3.5, 4.0), (-4.0, -3.5, 4.0), (4.0, -3.5, 3.9), (-4.0, -3.5, 3.9), (4.0, -3.6, 3.6), (4.0, -3.6, 3.9), (-4.0, -3.6, 3.9), (-4.0, -4.8, 5.1), (4.0, -4.8, 5.1), (-4.0, -4.8, 4.8), (-4.0, -4.7, 5.1), (4.0, -4.7, 5.1), (-4.0, -4.7, 5.2), (4.0, -4.7, 5.2), (-4.0, -5.2, 5.2), (4.0, -5.2, 5.2), (-4.0, -5.2, 5.5), (4.0, -5.2, 5.5), (-4.0, -5.1, 5.5), (4.0, -5.1, 5.5), (-4.0, -5.1, 5.6), (4.0, -5.1, 5.6), (-4.0, -5.6, 5.6), (4.0, -5.6, 5.6), (-4.0, -5.6, 5.9), (4.0, -5.6, 5.9), (-4.0, -5.5, 5.9), (4.0, -5.5, 5.9), (-4.0, -5.5, 6.0), (4.0, -5.5, 6.0), (-4.0, -6.0, 6.0), (4.0, -7.2, 7.5), (4.0, -7.2, 7.2), (-4.0, -7.2, 7.2), (4.0, -6.7, 7.2), (-4.0, -6.7, 7.2), (4.0, -6.7, 7.1), (-4.0, -6.7, 7.1), (4.0, -6.8, 7.1), (-4.0, -6.8, 7.1), (4.0, -6.8, 6.8), (-4.0, -6.8, 6.8), (4.0, -6.3, 6.8), (-4.0, -6.3, 6.8), (4.0, -6.3, 6.7), (-4.0, -6.3, 6.7), (4.0, -6.4, 6.7), (-4.0, -6.4, 6.7), (4.0, -6.4, 6.4), (-4.0, -6.4, 6.4), (4.0, -5.9, 6.4), (-4.0, -5.9, 6.4), (4.0, -5.9, 6.3), (-4.0, -5.9, 6.3), (4.0, -6.0, 6.0), (-4.0, -7.2, 7.5), (4.0, -6.0, 6.3), (-4.0, -6.0, 6.3), (-4.0, -7.1, 7.5), (4.0, -7.1, 7.5), (-4.0, -7.1, 7.6), (4.0, -7.1, 7.6), (-4.0, -7.6, 7.6), (4.0, -7.6, 7.6), (-4.0, -7.6, 7.9), (4.0, -7.6, 7.9), (-4.0, -7.5, 7.9), (4.0, -7.5, 7.9), (-4.0, -7.5, 8.0), (4.0, -7.5, 8.0), (-4.0, -8.0, 8.0), (4.0, -8.0, 8.0), (4.0, -9.2, 9.5), (4.0, -9.2, 9.2), (-4.0, -9.2, 9.2), (4.0, -8.7, 9.2), (-4.0, -8.7, 9.2), (4.0, -8.7, 9.1), (-4.0, -8.7, 9.1), (4.0, -8.8, 9.1), (-4.0, -8.8, 9.1), (4.0, -8.8, 8.8), (-4.0, -8.8, 8.8), (4.0, -8.3, 8.8), (-4.0, -8.3, 8.8), (4.0, -8.3, 8.7), (-4.0, -8.3, 8.7), (4.0, -8.4, 8.7), (-4.0, -8.4, 8.7), (4.0, -8.4, 8.4), (-4.0, -8.4, 8.4), (4.0, -7.9, 8.4), (-4.0, -7.9, 8.4), (4.0, -7.9, 8.3), (-4.0, -7.9, 8.3), (-4.0, -9.2, 9.5), (4.0, -8.0, 8.3), (-4.0, -8.0, 8.3), (-4.0, -9.1, 9.5), (4.0, -9.1, 9.5), (-4.0, -9.1, 9.6), (4.0, -9.1, 9.6), (-4.0, -9.6, 9.6), (4.0, -9.6, 9.6), (-4.0, -9.6, 9.9), (4.0, -9.6, 9.9), (-4.0, -9.5, 9.9), (4.0, -9.5, 9.9), (-4.0, -9.5, 10.0), (4.0, -9.5, 10.0), (-4.0, -10.0, 10.0), (4.0, -10.0, 10.0)], [], [(0, 1, 3, 2), (1, 0, 4, 5), (5, 4, 6, 7), (7, 6, 8, 9), (9, 8, 10, 11), (11, 10, 12, 13), (13, 12, 14, 15), (15, 14, 16, 17), (17, 16, 18, 19), (19, 18, 20, 21), (21, 20, 22, 23), (23, 22, 24, 47), (27, 28, 51, 26), (29, 30, 28, 27), (31, 32, 30, 29), (33, 34, 32, 31), (35, 36, 34, 33), (37, 38, 36, 35), (39, 40, 38, 37), (41, 42, 40, 39), (43, 44, 42, 41), (45, 46, 44, 43), (49, 50, 46, 45), (50, 49, 47, 24), (48, 25, 26, 51), (25, 48, 52, 53), (53, 52, 54, 55), (55, 54, 56, 57), (57, 56, 58, 59), (59, 58, 60, 61), (61, 60, 62, 63), (63, 62, 64, 65), (65, 64, 66, 67), (67, 66, 68, 69), (69, 68, 70, 71), (71, 70, 72, 94), (74, 75, 99, 73), (76, 77, 75, 74), (78, 79, 77, 76), (80, 81, 79, 78), (82, 83, 81, 80), (84, 85, 83, 82), (86, 87, 85, 84), (88, 89, 87, 86), (90, 91, 89, 88), (92, 93, 91, 90), (95, 96, 93, 92), (96, 95, 94, 72), (97, 98, 73, 99), (98, 97, 100, 101), (101, 100, 102, 103), (103, 102, 104, 105), (105, 104, 106, 107), (107, 106, 108, 109), (109, 108, 110, 111), (111, 110, 112, 113), (113, 112, 114, 115), (115, 114, 116, 117), (117, 116, 118, 119), (119, 118, 120, 144), (124, 125, 123, 122), (126, 127, 125, 124), (128, 129, 127, 126), (130, 131, 129, 128), (132, 133, 131, 130), (134, 135, 133, 132), (136, 137, 135, 134), (138, 139, 137, 136), (140, 141, 139, 138), (142, 143, 141, 140), (146, 147, 143, 142), (147, 146, 144, 120), (145, 121, 122, 123), (121, 145, 148, 149), (149, 148, 150, 151), (151, 150, 152, 153), (153, 152, 154, 155), (155, 154, 156, 157), (157, 156, 158, 159), (159, 158, 160, 161), (165, 166, 164, 163), (167, 168, 166, 165), (169, 170, 168, 167), (171, 172, 170, 169), (173, 174, 172, 171), (175, 176, 174, 173), (177, 178, 176, 175), (179, 180, 178, 177), (181, 182, 180, 179), (183, 184, 182, 181), (186, 187, 184, 183), (185, 162, 163, 164), (162, 185, 188, 189), (189, 188, 190, 191), (191, 190, 192, 193), (193, 192, 194, 195), (195, 194, 196, 197), (197, 196, 198, 199), (199, 198, 200, 201), (161, 160, 187, 186)])
_uv = me_plane_003.uv_layers.new(name='UVMap')
_uv.uv.foreach_set('vector', [0.9888, 0.9956, 0.9888, 5.455e-05, 0.9999, 5.456e-05, 0.9999, 0.9956, 0.9888, 5.455e-05, 0.9888, 0.9956, 0.9837, 0.9957, 0.9837, 7.657e-05, 0.9837, 7.657e-05, 0.9837, 0.9957, 0.9785, 0.9957, 0.9785, 9.857e-05, 0.9785, 9.857e-05, 0.9785, 0.9957, 0.9599, 0.9957, 0.9599, 9.857e-05, 0.9599, 9.857e-05, 0.9599, 0.9957, 0.9488, 0.9957, 0.9488, 9.857e-05, 0.9488, 9.857e-05, 0.9488, 0.9957, 0.9437, 0.9957, 0.9437, 0.0001206, 0.9437, 0.0001206, 0.9437, 0.9957, 0.9385, 0.9957, 0.9385, 0.0001426, 0.9385, 0.0001426, 0.9385, 0.9957, 0.92, 0.9957, 0.92, 0.0001426, 0.92, 0.0001426, 0.92, 0.9957, 0.9088, 0.9957, 0.9088, 0.0001426, 0.9088, 0.0001426, 0.9088, 0.9957, 0.9037, 0.9958, 0.9037, 0.0001646, 0.9037, 0.0001646, 0.9037, 0.9958, 0.8985, 0.9958, 0.8985, 0.0001866, 0.8985, 0.0001866, 0.8985, 0.9958, 0.88, 0.9958, 0.88, 0.0001866, 0.7785, 0.0003185, 0.7785, 0.9959, 0.76, 0.9959, 0.76, 0.0003185, 0.7837, 0.0002965, 0.7837, 0.9959, 0.7785, 0.9959, 0.7785, 0.0003185, 0.7889, 0.0002745, 0.7888, 0.9959, 0.7837, 0.9959, 0.7837, 0.0002965, 0.8, 0.0002745, 0.8, 0.9959, 0.7888, 0.9959, 0.7889, 0.0002745, 0.8185, 0.0002745, 0.8185, 0.9959, 0.8, 0.9959, 0.8, 0.0002745, 0.8237, 0.0002525, 0.8237, 0.9958, 0.8185, 0.9959, 0.8185, 0.0002745, 0.8288, 0.0002305, 0.8288, 0.9958, 0.8237, 0.9958, 0.8237, 0.0002525, 0.84, 0.0002305, 0.84, 0.9958, 0.8288, 0.9958, 0.8288, 0.0002305, 0.8585, 0.0002306, 0.8585, 0.9958, 0.84, 0.9958, 0.84, 0.0002305, 0.8637, 0.0002086, 0.8637, 0.9958, 0.8585, 0.9958, 0.8585, 0.0002306, 0.8688, 0.0001866, 0.8688, 0.9958, 0.8637, 0.9958, 0.8637, 0.0002086, 0.8688, 0.9958, 0.8688, 0.0001866, 0.88, 0.0001866, 0.88, 0.9958, 0.7489, 0.9959, 0.7489, 0.0003184, 0.76, 0.0003185, 0.76, 0.9959, 0.7489, 0.0003184, 0.7489, 0.9959, 0.7437, 0.9959, 0.7437, 0.0003404, 0.7437, 0.0003404, 0.7437, 0.9959, 0.7385, 0.996, 0.7385, 0.0003624, 0.7385, 0.0003624, 0.7385, 0.996, 0.72, 0.996, 0.72, 0.0003624, 0.72, 0.0003624, 0.72, 0.996, 0.7089, 0.996, 0.7089, 0.0003624, 0.7089, 0.0003624, 0.7089, 0.996, 0.7037, 0.996, 0.7037, 0.0003844, 0.7037, 0.0003844, 0.7037, 0.996, 0.6985, 0.996, 0.6985, 0.0004063, 0.6985, 0.0004063, 0.6985, 0.996, 0.68, 0.996, 0.68, 0.0004063, 0.68, 0.0004063, 0.68, 0.996, 0.6689, 0.996, 0.6689, 0.0004063, 0.6689, 0.0004063, 0.6689, 0.996, 0.6637, 0.996, 0.6637, 0.0004283, 0.6637, 0.0004283, 0.6637, 0.996, 0.6585, 0.996, 0.6585, 0.0004503, 0.6585, 0.0004503, 0.6585, 0.996, 0.64, 0.996, 0.64, 0.0004502, 0.5385, 0.0005819, 0.5385, 0.9962, 0.52, 0.9962, 0.52, 0.0005818, 0.5437, 0.0005599, 0.5437, 0.9962, 0.5385, 0.9962, 0.5385, 0.0005819, 0.5489, 0.0005379, 0.5489, 0.9961, 0.5437, 0.9962, 0.5437, 0.0005599, 0.56, 0.000538, 0.56, 0.9961, 0.5489, 0.9961, 0.5489, 0.0005379, 0.5785, 0.000538, 0.5785, 0.9961, 0.56, 0.9961, 0.56, 0.000538, 0.5837, 0.000516, 0.5837, 0.9961, 0.5785, 0.9961, 0.5785, 0.000538, 0.5889, 0.0004941, 0.5889, 0.9961, 0.5837, 0.9961, 0.5837, 0.000516, 0.6, 0.0004941, 0.6, 0.9961, 0.5889, 0.9961, 0.5889, 0.0004941, 0.6185, 0.0004942, 0.6185, 0.9961, 0.6, 0.9961, 0.6, 0.0004941, 0.6237, 0.0004722, 0.6237, 0.9961, 0.6185, 0.9961, 0.6185, 0.0004942, 0.6289, 0.0004502, 0.6289, 0.996, 0.6237, 0.9961, 0.6237, 0.0004722, 0.6289, 0.996, 0.6289, 0.0004502, 0.64, 0.0004502, 0.64, 0.996, 0.5089, 0.9962, 0.5089, 0.0005818, 0.52, 0.0005818, 0.52, 0.9962, 0.5089, 0.0005818, 0.5089, 0.9962, 0.5037, 0.9962, 0.5037, 0.0006038, 0.5037, 0.0006038, 0.5037, 0.9962, 0.4985, 0.9962, 0.4985, 0.0006258, 0.4985, 0.0006258, 0.4985, 0.9962, 0.48, 0.9962, 0.48, 0.0006257, 0.48, 0.0006257, 0.48, 0.9962, 0.4689, 0.9962, 0.4689, 0.0006256, 0.4689, 0.0006256, 0.4689, 0.9962, 0.4637, 0.9962, 0.4637, 0.0006476, 0.4637, 0.0006476, 0.4637, 0.9962, 0.4585, 0.9963, 0.4585, 0.0006696, 0.4585, 0.0006696, 0.4585, 0.9963, 0.44, 0.9963, 0.44, 0.0006695, 0.44, 0.0006695, 0.44, 0.9963, 0.4289, 0.9963, 0.4289, 0.0006695, 0.4289, 0.0006695, 0.4289, 0.9963, 0.4237, 0.9963, 0.4237, 0.0006915, 0.4237, 0.0006915, 0.4237, 0.9963, 0.4185, 0.9963, 0.4185, 0.0007134, 0.4185, 0.0007134, 0.4185, 0.9963, 0.4, 0.9963, 0.4, 0.0007134, 0.2986, 0.0008449, 0.2986, 0.9964, 0.28, 0.9964, 0.28, 0.0008448, 0.3037, 0.0008229, 0.3037, 0.9964, 0.2986, 0.9964, 0.2986, 0.0008449, 0.3089, 0.0008009, 0.3089, 0.9964, 0.3037, 0.9964, 0.3037, 0.0008229, 0.32, 0.000801, 0.32, 0.9964, 0.3089, 0.9964, 0.3089, 0.0008009, 0.3386, 0.0008011, 0.3385, 0.9964, 0.32, 0.9964, 0.32, 0.000801, 0.3437, 0.0007791, 0.3437, 0.9964, 0.3385, 0.9964, 0.3386, 0.0008011, 0.3489, 0.0007571, 0.3489, 0.9964, 0.3437, 0.9964, 0.3437, 0.0007791, 0.36, 0.0007572, 0.36, 0.9964, 0.3489, 0.9964, 0.3489, 0.0007571, 0.3785, 0.0007573, 0.3785, 0.9964, 0.36, 0.9964, 0.36, 0.0007572, 0.3837, 0.0007353, 0.3837, 0.9963, 0.3785, 0.9964, 0.3785, 0.0007573, 0.3889, 0.0007133, 0.3889, 0.9963, 0.3837, 0.9963, 0.3837, 0.0007353, 0.3889, 0.9963, 0.3889, 0.0007133, 0.4, 0.0007134, 0.4, 0.9963, 0.2689, 0.9964, 0.2689, 0.0008447, 0.28, 0.0008448, 0.28, 0.9964, 0.2689, 0.0008447, 0.2689, 0.9964, 0.2637, 0.9965, 0.2637, 0.0008667, 0.2637, 0.0008667, 0.2637, 0.9965, 0.2586, 0.9965, 0.2586, 0.0008887, 0.2586, 0.0008887, 0.2586, 0.9965, 0.24, 0.9965, 0.24, 0.0008885, 0.24, 0.0008885, 0.24, 0.9965, 0.2289, 0.9965, 0.2289, 0.0008885, 0.2289, 0.0008885, 0.2289, 0.9965, 0.2237, 0.9965, 0.2237, 0.0009104, 0.2237, 0.0009104, 0.2237, 0.9965, 0.2186, 0.9965, 0.2186, 0.0009324, 0.2186, 0.0009324, 0.2186, 0.9965, 0.2, 0.9965, 0.2, 0.0009323, 0.09858, 0.001064, 0.09857, 0.9967, 0.08005, 0.9967, 0.08005, 0.001063, 0.1038, 0.001042, 0.1037, 0.9966, 0.09857, 0.9967, 0.09858, 0.001064, 0.1089, 0.00102, 0.1089, 0.9966, 0.1037, 0.9966, 0.1038, 0.001042, 0.12, 0.00102, 0.12, 0.9966, 0.1089, 0.9966, 0.1089, 0.00102, 0.1386, 0.00102, 0.1386, 0.9966, 0.12, 0.9966, 0.12, 0.00102, 0.1437, 0.0009979, 0.1437, 0.9966, 0.1386, 0.9966, 0.1386, 0.00102, 0.1489, 0.0009759, 0.1489, 0.9966, 0.1437, 0.9966, 0.1437, 0.0009979, 0.16, 0.000976, 0.16, 0.9966, 0.1489, 0.9966, 0.1489, 0.0009759, 0.1786, 0.0009762, 0.1786, 0.9966, 0.16, 0.9966, 0.16, 0.000976, 0.1837, 0.0009542, 0.1837, 0.9965, 0.1786, 0.9966, 0.1786, 0.0009762, 0.1889, 0.0009322, 0.1889, 0.9965, 0.1837, 0.9965, 0.1837, 0.0009542, 0.06893, 0.9967, 0.06893, 0.001063, 0.08005, 0.001063, 0.08005, 0.9967, 0.06893, 0.001063, 0.06893, 0.9967, 0.06375, 0.9967, 0.06376, 0.001085, 0.06376, 0.001085, 0.06375, 0.9967, 0.05858, 0.9967, 0.05858, 0.001107, 0.05858, 0.001107, 0.05858, 0.9967, 0.04005, 0.9967, 0.04005, 0.001107, 0.04005, 0.001107, 0.04005, 0.9967, 0.02893, 0.9967, 0.02894, 0.001107, 0.02894, 0.001107, 0.02893, 0.9967, 0.02376, 0.9967, 0.02376, 0.001129, 0.02376, 0.001129, 0.02376, 0.9967, 0.01858, 0.9967, 0.01859, 0.001151, 0.01859, 0.001151, 0.01858, 0.9967, 5.455e-05, 0.9967, 5.723e-05, 0.001151, 0.2, 0.0009323, 0.2, 0.9965, 0.1889, 0.9965, 0.1889, 0.0009322])
me_plane_003.use_remesh_preserve_volume = False
me_plane_003.use_remesh_preserve_attributes = False
me_plane_003.use_mirror_vertex_groups = False
me_plane_003.update()
me_plane_002 = bpy.data.meshes.new('Plane.002')
me_plane_002.from_pydata([(3.438e-06, 10.0, 8.0), (-1.561, 10.0, 7.846), (-8.0, 2.385e-07, 1.95e-06), (-7.846, 1.044e-07, 1.561), (-7.391, 1.044e-07, 3.061), (-6.652, -1.34e-07, 4.445), (-5.657, -1.34e-07, 5.657), (-4.445, -1.34e-07, 6.652), (-3.061, -1.34e-07, 7.391), (-1.561, -1.34e-07, 7.846), (3.438e-06, -1.34e-07, 8.0), (-3.061, 10.0, 7.391), (-4.445, 10.0, 6.652), (-5.657, 10.0, 5.657), (-6.652, 10.0, 4.445), (-7.391, 10.0, 3.061), (-7.846, 10.0, 1.561), (-8.0, 10.0, 1.95e-06), (-8.0, 2.385e-07, -2.0), (-8.0, 10.0, -2.0)], [], [(8, 7, 12, 11), (9, 8, 11, 1), (10, 9, 1, 0), (3, 2, 17, 16), (4, 3, 16, 15), (5, 4, 15, 14), (6, 5, 14, 13), (7, 6, 13, 12), (17, 2, 18, 19)])
_uv = me_plane_002.uv_layers.new(name='UVMap')
_uv.uv.foreach_set('vector', [8.308e-05, 0.7843, 8.297e-05, 0.6765, 0.9882, 0.6765, 0.9882, 0.7843, 8.322e-05, 0.8921, 8.308e-05, 0.7843, 0.9882, 0.7843, 0.9882, 0.8921, 8.34e-05, 0.9999, 8.322e-05, 0.8921, 0.9882, 0.8921, 0.9882, 0.9999, 8.304e-05, 0.2453, 8.311e-05, 0.1376, 0.9882, 0.1376, 0.9882, 0.2453, 8.297e-05, 0.3531, 8.304e-05, 0.2453, 0.9882, 0.2453, 0.9882, 0.3531, 8.29e-05, 0.4609, 8.297e-05, 0.3531, 0.9882, 0.3531, 0.9882, 0.4609, 8.29e-05, 0.5687, 8.29e-05, 0.4609, 0.9882, 0.4609, 0.9882, 0.5687, 8.297e-05, 0.6765, 8.29e-05, 0.5687, 0.9882, 0.5687, 0.9882, 0.6765, 0.9882, 0.1376, 8.311e-05, 0.1376, 8.325e-05, 8.29e-05, 0.9882, 8.368e-05])
me_plane_002.use_remesh_preserve_volume = False
me_plane_002.use_remesh_preserve_attributes = False
me_plane_002.use_mirror_vertex_groups = False
me_plane_002.update()
me_plane_001 = bpy.data.meshes.new('Plane.001')
me_plane_001.from_pydata([(0.0, 1.788e-07, 0.0), (-5.96e-08, 2.98e-07, 2.0), (-0.5, -2.384e-07, 0.0), (-0.5, -1.192e-07, 1.0), (-1.0, -1.192e-07, 1.5), (-1.0, -1.192e-07, 2.0)], [], [(2, 0, 1, 5, 4, 3)])
_uv = me_plane_001.uv_layers.new(name='UVMap')
_uv.uv.foreach_set('vector', [0.25, 7.074e-05, 0.5, 7.07e-05, 0.5, 0.9999, 7.085e-05, 0.9999, 7.07e-05, 0.75, 0.25, 0.5])
me_plane_001.use_remesh_preserve_volume = False
me_plane_001.use_remesh_preserve_attributes = False
me_plane_001.use_mirror_vertex_groups = False
me_plane_001.update()
me_plane = bpy.data.meshes.new('Plane')
me_plane.from_pydata([(-3.775e-08, 0.0, 0.5), (1.0, 0.0, 0.5), (-3.775e-08, 10.0, 0.5), (1.0, 10.0, 0.5), (1.5, 0.0, 1.0), (1.5, 10.0, 1.0), (2.0, 0.0, 1.0), (2.0, 10.0, 1.0), (2.0, 0.0, 0.0), (2.0, 10.0, 0.0)], [], [(0, 1, 3, 2), (3, 1, 4, 5), (5, 4, 6, 7), (7, 6, 8, 9)])
_uv = me_plane.uv_layers.new(name='UVMap')
_uv.uv.foreach_set('vector', [7.896e-05, 7.907e-05, 0.3118, 7.899e-05, 0.3118, 0.9986, 7.907e-05, 0.9986, 0.3118, 0.9986, 0.3118, 7.899e-05, 0.5323, 7.896e-05, 0.5323, 0.9986, 0.5323, 0.9986, 0.5323, 7.896e-05, 0.6882, 7.896e-05, 0.6882, 0.9986, 0.6882, 0.9986, 0.6882, 7.896e-05, 0.9999, 7.896e-05, 0.9999, 0.9986])
me_plane.use_remesh_preserve_volume = False
me_plane.use_remesh_preserve_attributes = False
me_plane.use_mirror_vertex_groups = False
me_plane.update()

# ---- objects
ob_sky = bpy.data.objects.new('sky', me_cube)
ob_virage = bpy.data.objects.new('virage', me_circle_003)
ob_endwallnostair = bpy.data.objects.new('endWallnoStair', me_circle_002)
ob_plane = bpy.data.objects.new('Plane', me_plane_004)
ob_endwall = bpy.data.objects.new('endWall', me_circle_001)
ob_tosurface = bpy.data.objects.new('toSurface', me_circle)
ob_stairs = bpy.data.objects.new('stairs', me_plane_003)
ob_tunnel = bpy.data.objects.new('tunnel', me_plane_002)
ob_endborder = bpy.data.objects.new('endBorder', me_plane_001)
ob_border = bpy.data.objects.new('border', me_plane)
ob_lamp = bpy.data.objects.new('Lamp', light_lamp)
ob_camera = bpy.data.objects.new('Camera', cam_camera)

# ---- transforms, parenting, visibility, modifiers, constraints
ob_sky.location = (0.0, 0.0, 0.0)
ob_sky.scale = (40.0, 40.0, 40.0)
ob_sky.lineart.crease_threshold = 0.0
ob_virage.location = (0.0, 0.0, 0.0)
ob_virage.hide_viewport = True
ob_virage.lineart.crease_threshold = 0.0
ob_endwallnostair.location = (0.0, 0.0, 0.0)
ob_endwallnostair.rotation_euler = (-1.571, -0.0, 0.0)
ob_endwallnostair.hide_viewport = True
ob_endwallnostair.lineart.crease_threshold = 0.0
ob_plane.location = (0.0, 0.0, 0.0)
ob_plane.rotation_euler = (1.571, -0.0, 0.0)
ob_plane.lineart.crease_threshold = 0.0
ob_endwall.location = (0.0, 0.0, 0.0)
ob_endwall.rotation_euler = (-1.571, -0.0, 0.0)
ob_endwall.hide_viewport = True
ob_endwall.lineart.crease_threshold = 0.0
ob_tosurface.location = (0.0, 0.0, 0.0)
ob_tosurface.lineart.crease_threshold = 0.0
ob_stairs.location = (0.0, 0.0, 0.0)
ob_stairs.lineart.crease_threshold = 0.0
ob_tunnel.location = (0.0, 0.0, 0.0)
ob_tunnel.lineart.crease_threshold = 0.0
ob_endborder.location = (0.0, 0.0, -2.0)
ob_endborder.lineart.crease_threshold = 0.0
ob_border.location = (0.0, 0.0, -2.0)
ob_border.rotation_euler = (-0.0, -1.571, 0.0)
ob_border.lineart.crease_threshold = 0.0
ob_lamp.location = (4.076, 1.005, 5.904)
ob_lamp.rotation_euler = (0.6503, 0.05522, 1.866)
ob_lamp.lock_rotations_4d = False
ob_lamp.empty_display_type = 'ARROWS'
ob_lamp.color = (0.0, 0.0, 0.0, 0.0)
ob_lamp.lineart.crease_threshold = 0.0
ob_camera.location = (7.481, -6.508, 5.344)
ob_camera.rotation_euler = (1.109, 0.0, 0.8149)
ob_camera.lock_rotations_4d = False
ob_camera.empty_display_type = 'ARROWS'
ob_camera.color = (0.0, 0.0, 0.0, 0.0)
ob_camera.display_type = 'WIRE'
ob_camera.lineart.crease_threshold = 0.0

# ---- collection membership
col_collection_1.objects.link(ob_sky)
col_collection_1.objects.link(ob_virage)
col_collection_1.objects.link(ob_endwallnostair)
col_collection_1.objects.link(ob_plane)
col_collection_1.objects.link(ob_endwall)
col_collection_1.objects.link(ob_tosurface)
col_collection_1.objects.link(ob_stairs)
col_collection_1.objects.link(ob_tunnel)
col_collection_1.objects.link(ob_endborder)
col_collection_1.objects.link(ob_border)
col_collection_1.objects.link(ob_lamp)
col_collection_1.objects.link(ob_camera)

# ---- scene / render settings (as saved in the file)
scene.camera = ob_camera
scene.frame_start = 1; scene.frame_end = 250; scene.frame_set(1)
scene.render.engine = 'BLENDER_EEVEE_NEXT'
scene.render.resolution_percentage = 50
scene.render.dither_intensity = 0.0
scene.cycles.use_denoising = False
scene.cycles.samples = 128
scene.cycles.sampling_pattern = 'TABULATED_SOBOL'
scene.cycles.use_adaptive_sampling = False
scene.cycles.use_light_tree = False
scene.cycles.blur_glossy = 0.0
scene.cycles.sample_clamp_indirect = 0.0
scene.view_settings.view_transform = 'Standard'
bpy.context.view_layer.update()
